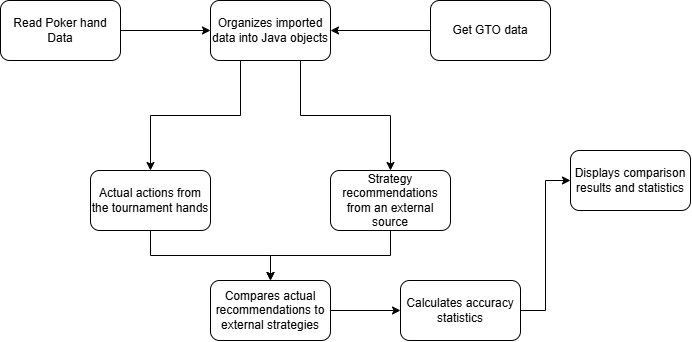

The diagram above was exported from draw.io. Its source (the exported page's mxGraphModel, read from the mxfile embedded in the PNG):
<mxGraphModel dx="1022" dy="660" grid="1" gridSize="10" guides="1" tooltips="1" connect="1" arrows="1" fold="1" page="1" pageScale="1" pageWidth="850" pageHeight="1100" math="0" shadow="0">
  <root>
    <mxCell id="0" />
    <mxCell id="1" parent="0" />
    <mxCell id="uZ-T7BeK41zhzU35EcsJ-6" edge="1" parent="1" source="uZ-T7BeK41zhzU35EcsJ-1" style="edgeStyle=orthogonalEdgeStyle;rounded=0;orthogonalLoop=1;jettySize=auto;html=1;exitX=1;exitY=0.5;exitDx=0;exitDy=0;entryX=0;entryY=0.5;entryDx=0;entryDy=0;defaultLabelBackgroundColor=page;" target="uZ-T7BeK41zhzU35EcsJ-3">
      <mxGeometry relative="1" as="geometry" />
    </mxCell>
    <mxCell id="uZ-T7BeK41zhzU35EcsJ-1" parent="1" style="rounded=1;whiteSpace=wrap;html=1;roundedPerimeter=1;" value="Read Poker hand Data" vertex="1">
      <mxGeometry height="60" width="120" x="50" y="60" as="geometry" />
    </mxCell>
    <mxCell id="uZ-T7BeK41zhzU35EcsJ-5" edge="1" parent="1" source="uZ-T7BeK41zhzU35EcsJ-3" style="edgeStyle=orthogonalEdgeStyle;rounded=0;orthogonalLoop=1;jettySize=auto;html=1;exitX=0.25;exitY=1;exitDx=0;exitDy=0;defaultLabelBackgroundColor=page;">
      <mxGeometry relative="1" as="geometry">
        <mxPoint x="200" y="230" as="targetPoint" />
      </mxGeometry>
    </mxCell>
    <mxCell id="uZ-T7BeK41zhzU35EcsJ-8" edge="1" parent="1" source="uZ-T7BeK41zhzU35EcsJ-3" style="edgeStyle=orthogonalEdgeStyle;rounded=0;orthogonalLoop=1;jettySize=auto;html=1;exitX=0.75;exitY=1;exitDx=0;exitDy=0;defaultLabelBackgroundColor=page;">
      <mxGeometry relative="1" as="geometry">
        <mxPoint x="440" y="230" as="targetPoint" />
      </mxGeometry>
    </mxCell>
    <mxCell id="uZ-T7BeK41zhzU35EcsJ-3" parent="1" style="rounded=1;whiteSpace=wrap;html=1;roundedPerimeter=1;" value="Organizes imported data into Java objects" vertex="1">
      <mxGeometry height="60" width="120" x="260" y="60" as="geometry" />
    </mxCell>
    <mxCell id="uZ-T7BeK41zhzU35EcsJ-10" edge="1" parent="1" source="uZ-T7BeK41zhzU35EcsJ-7" style="edgeStyle=orthogonalEdgeStyle;rounded=0;orthogonalLoop=1;jettySize=auto;html=1;exitX=0.5;exitY=1;exitDx=0;exitDy=0;defaultLabelBackgroundColor=page;">
      <mxGeometry relative="1" x="0.0588" as="geometry">
        <Array as="points">
          <mxPoint x="200" y="315" />
          <mxPoint x="320" y="315" />
          <mxPoint x="320" y="340" />
        </Array>
        <mxPoint x="320" y="340" as="targetPoint" />
      </mxGeometry>
    </mxCell>
    <mxCell id="uZ-T7BeK41zhzU35EcsJ-7" parent="1" style="rounded=1;whiteSpace=wrap;html=1;roundedPerimeter=1;" value="Actual actions from the tournament hands" vertex="1">
      <mxGeometry height="60" width="120" x="140" y="230" as="geometry" />
    </mxCell>
    <mxCell id="uZ-T7BeK41zhzU35EcsJ-11" edge="1" parent="1" source="uZ-T7BeK41zhzU35EcsJ-9" style="edgeStyle=orthogonalEdgeStyle;rounded=0;orthogonalLoop=1;jettySize=auto;html=1;exitX=0.5;exitY=1;exitDx=0;exitDy=0;defaultLabelBackgroundColor=page;">
      <mxGeometry relative="1" as="geometry">
        <mxPoint x="320" y="340" as="targetPoint" />
      </mxGeometry>
    </mxCell>
    <mxCell id="uZ-T7BeK41zhzU35EcsJ-9" parent="1" style="rounded=1;whiteSpace=wrap;html=1;roundedPerimeter=1;" value="Strategy recommendations from an external source" vertex="1">
      <mxGeometry height="60" width="120" x="380" y="230" as="geometry" />
    </mxCell>
    <mxCell id="uZ-T7BeK41zhzU35EcsJ-13" edge="1" parent="1" source="uZ-T7BeK41zhzU35EcsJ-12" style="edgeStyle=orthogonalEdgeStyle;rounded=0;orthogonalLoop=1;jettySize=auto;html=1;exitX=1;exitY=0.5;exitDx=0;exitDy=0;defaultLabelBackgroundColor=page;" target="uZ-T7BeK41zhzU35EcsJ-14">
      <mxGeometry relative="1" as="geometry">
        <mxPoint x="510" y="370" as="targetPoint" />
      </mxGeometry>
    </mxCell>
    <mxCell id="uZ-T7BeK41zhzU35EcsJ-12" parent="1" style="rounded=1;whiteSpace=wrap;html=1;roundedPerimeter=1;" value="Compares actual recommendations to external strategies" vertex="1">
      <mxGeometry height="60" width="120" x="260" y="340" as="geometry" />
    </mxCell>
    <mxCell id="uZ-T7BeK41zhzU35EcsJ-19" edge="1" parent="1" source="uZ-T7BeK41zhzU35EcsJ-14" style="edgeStyle=orthogonalEdgeStyle;rounded=0;orthogonalLoop=1;jettySize=auto;html=1;exitX=1;exitY=0.5;exitDx=0;exitDy=0;entryX=0;entryY=0.5;entryDx=0;entryDy=0;defaultLabelBackgroundColor=page;" target="uZ-T7BeK41zhzU35EcsJ-16">
      <mxGeometry relative="1" as="geometry" />
    </mxCell>
    <mxCell id="uZ-T7BeK41zhzU35EcsJ-14" parent="1" style="rounded=1;whiteSpace=wrap;html=1;roundedPerimeter=1;" value="Calculates accuracy statistics" vertex="1">
      <mxGeometry height="60" width="120" x="450" y="340" as="geometry" />
    </mxCell>
    <mxCell id="uZ-T7BeK41zhzU35EcsJ-16" parent="1" style="rounded=1;whiteSpace=wrap;html=1;roundedPerimeter=1;" value="Displays comparison results and statistics" vertex="1">
      <mxGeometry height="60" width="120" x="620" y="210" as="geometry" />
    </mxCell>
    <mxCell id="uZ-T7BeK41zhzU35EcsJ-18" edge="1" parent="1" source="uZ-T7BeK41zhzU35EcsJ-17" style="edgeStyle=orthogonalEdgeStyle;rounded=0;orthogonalLoop=1;jettySize=auto;html=1;exitX=0;exitY=0.5;exitDx=0;exitDy=0;entryX=1;entryY=0.5;entryDx=0;entryDy=0;defaultLabelBackgroundColor=page;" target="uZ-T7BeK41zhzU35EcsJ-3">
      <mxGeometry relative="1" as="geometry" />
    </mxCell>
    <mxCell id="uZ-T7BeK41zhzU35EcsJ-17" parent="1" style="rounded=1;whiteSpace=wrap;html=1;roundedPerimeter=1;" value="Get GTO data" vertex="1">
      <mxGeometry height="60" width="120" x="480" y="60" as="geometry" />
    </mxCell>
  </root>
</mxGraphModel>